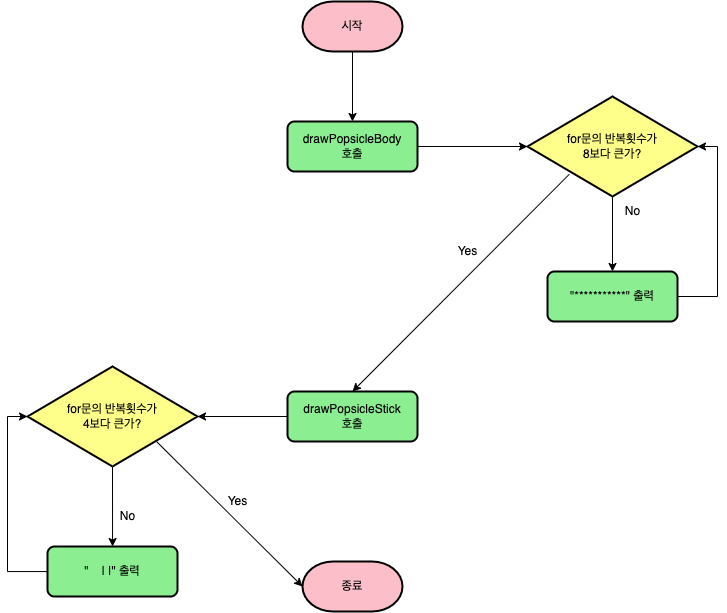

The diagram above was exported from draw.io. Its source (the exported page's mxGraphModel, read from the mxfile embedded in the PNG):
<mxGraphModel dx="1754" dy="843" grid="1" gridSize="10" guides="1" tooltips="1" connect="1" arrows="1" fold="1" page="1" pageScale="1" pageWidth="827" pageHeight="1169" math="0" shadow="0">
  <root>
    <mxCell id="WIyWlLk6GJQsqaUBKTNV-0" />
    <mxCell id="WIyWlLk6GJQsqaUBKTNV-1" parent="WIyWlLk6GJQsqaUBKTNV-0" />
    <mxCell id="Qg2MAg9dDqmT3gJgPr8z-5" style="edgeStyle=orthogonalEdgeStyle;rounded=0;orthogonalLoop=1;jettySize=auto;html=1;entryX=0.5;entryY=0;entryDx=0;entryDy=0;" edge="1" parent="WIyWlLk6GJQsqaUBKTNV-1" source="Qg2MAg9dDqmT3gJgPr8z-3" target="Qg2MAg9dDqmT3gJgPr8z-4">
      <mxGeometry relative="1" as="geometry" />
    </mxCell>
    <mxCell id="Qg2MAg9dDqmT3gJgPr8z-3" value="시작" style="strokeWidth=2;html=1;shape=mxgraph.flowchart.terminator;whiteSpace=wrap;fillColor=#fcbfc9;" vertex="1" parent="WIyWlLk6GJQsqaUBKTNV-1">
      <mxGeometry x="355" y="40" width="100" height="50" as="geometry" />
    </mxCell>
    <mxCell id="Qg2MAg9dDqmT3gJgPr8z-8" style="edgeStyle=orthogonalEdgeStyle;rounded=0;orthogonalLoop=1;jettySize=auto;html=1;exitX=1;exitY=0.5;exitDx=0;exitDy=0;" edge="1" parent="WIyWlLk6GJQsqaUBKTNV-1" source="Qg2MAg9dDqmT3gJgPr8z-4">
      <mxGeometry relative="1" as="geometry">
        <mxPoint x="580" y="185" as="targetPoint" />
      </mxGeometry>
    </mxCell>
    <mxCell id="Qg2MAg9dDqmT3gJgPr8z-4" value="drawPopsicleBody&lt;br&gt;호출" style="rounded=1;whiteSpace=wrap;html=1;absoluteArcSize=1;arcSize=14;strokeWidth=2;fillColor=#8bef91;" vertex="1" parent="WIyWlLk6GJQsqaUBKTNV-1">
      <mxGeometry x="340" y="160" width="130" height="50" as="geometry" />
    </mxCell>
    <mxCell id="Qg2MAg9dDqmT3gJgPr8z-10" style="edgeStyle=orthogonalEdgeStyle;rounded=0;orthogonalLoop=1;jettySize=auto;html=1;exitX=0.5;exitY=1;exitDx=0;exitDy=0;exitPerimeter=0;entryX=0.5;entryY=0;entryDx=0;entryDy=0;" edge="1" parent="WIyWlLk6GJQsqaUBKTNV-1" source="Qg2MAg9dDqmT3gJgPr8z-6" target="Qg2MAg9dDqmT3gJgPr8z-9">
      <mxGeometry relative="1" as="geometry" />
    </mxCell>
    <mxCell id="Qg2MAg9dDqmT3gJgPr8z-6" value="for문의 반복횟수가&lt;br&gt;8보다 큰가?" style="strokeWidth=2;html=1;shape=mxgraph.flowchart.decision;whiteSpace=wrap;fillColor=#FEFE8A;" vertex="1" parent="WIyWlLk6GJQsqaUBKTNV-1">
      <mxGeometry x="580" y="135" width="170" height="100" as="geometry" />
    </mxCell>
    <mxCell id="Qg2MAg9dDqmT3gJgPr8z-12" style="edgeStyle=orthogonalEdgeStyle;rounded=0;orthogonalLoop=1;jettySize=auto;html=1;exitX=1;exitY=0.5;exitDx=0;exitDy=0;entryX=1;entryY=0.5;entryDx=0;entryDy=0;entryPerimeter=0;" edge="1" parent="WIyWlLk6GJQsqaUBKTNV-1" source="Qg2MAg9dDqmT3gJgPr8z-9" target="Qg2MAg9dDqmT3gJgPr8z-6">
      <mxGeometry relative="1" as="geometry">
        <Array as="points">
          <mxPoint x="770" y="335" />
          <mxPoint x="770" y="185" />
        </Array>
      </mxGeometry>
    </mxCell>
    <mxCell id="Qg2MAg9dDqmT3gJgPr8z-9" value="&quot;***********&quot; 출력" style="rounded=1;whiteSpace=wrap;html=1;absoluteArcSize=1;arcSize=14;strokeWidth=2;fillColor=#8bef91;" vertex="1" parent="WIyWlLk6GJQsqaUBKTNV-1">
      <mxGeometry x="600" y="310" width="130" height="50" as="geometry" />
    </mxCell>
    <mxCell id="Qg2MAg9dDqmT3gJgPr8z-11" value="No" style="text;html=1;align=center;verticalAlign=middle;resizable=0;points=[];autosize=1;strokeColor=none;fillColor=none;" vertex="1" parent="WIyWlLk6GJQsqaUBKTNV-1">
      <mxGeometry x="665" y="235" width="40" height="30" as="geometry" />
    </mxCell>
    <mxCell id="Qg2MAg9dDqmT3gJgPr8z-27" style="edgeStyle=none;rounded=0;orthogonalLoop=1;jettySize=auto;html=1;exitX=0.246;exitY=0.778;exitDx=0;exitDy=0;entryX=0.5;entryY=0;entryDx=0;entryDy=0;exitPerimeter=0;" edge="1" parent="WIyWlLk6GJQsqaUBKTNV-1" source="Qg2MAg9dDqmT3gJgPr8z-6" target="Qg2MAg9dDqmT3gJgPr8z-13">
      <mxGeometry relative="1" as="geometry" />
    </mxCell>
    <mxCell id="Qg2MAg9dDqmT3gJgPr8z-13" value="drawPopsicleStick&lt;br&gt;호출" style="rounded=1;whiteSpace=wrap;html=1;absoluteArcSize=1;arcSize=14;strokeWidth=2;fillColor=#8bef91;" vertex="1" parent="WIyWlLk6GJQsqaUBKTNV-1">
      <mxGeometry x="340" y="430" width="130" height="50" as="geometry" />
    </mxCell>
    <mxCell id="Qg2MAg9dDqmT3gJgPr8z-15" style="edgeStyle=orthogonalEdgeStyle;rounded=0;orthogonalLoop=1;jettySize=auto;html=1;exitX=0.5;exitY=1;exitDx=0;exitDy=0;exitPerimeter=0;entryX=0.5;entryY=0;entryDx=0;entryDy=0;" edge="1" parent="WIyWlLk6GJQsqaUBKTNV-1" source="Qg2MAg9dDqmT3gJgPr8z-16" target="Qg2MAg9dDqmT3gJgPr8z-18">
      <mxGeometry relative="1" as="geometry">
        <Array as="points">
          <mxPoint x="165" y="585" />
        </Array>
      </mxGeometry>
    </mxCell>
    <mxCell id="Qg2MAg9dDqmT3gJgPr8z-21" style="edgeStyle=orthogonalEdgeStyle;rounded=0;orthogonalLoop=1;jettySize=auto;html=1;exitX=0;exitY=0.5;exitDx=0;exitDy=0;" edge="1" parent="WIyWlLk6GJQsqaUBKTNV-1" source="Qg2MAg9dDqmT3gJgPr8z-13" target="Qg2MAg9dDqmT3gJgPr8z-16">
      <mxGeometry relative="1" as="geometry">
        <mxPoint x="330" y="460" as="sourcePoint" />
      </mxGeometry>
    </mxCell>
    <mxCell id="Qg2MAg9dDqmT3gJgPr8z-16" value="for문의 반복횟수가&lt;br&gt;4보다 큰가?" style="strokeWidth=2;html=1;shape=mxgraph.flowchart.decision;whiteSpace=wrap;fillColor=#FEFE8A;" vertex="1" parent="WIyWlLk6GJQsqaUBKTNV-1">
      <mxGeometry x="80" y="405" width="170" height="100" as="geometry" />
    </mxCell>
    <mxCell id="Qg2MAg9dDqmT3gJgPr8z-22" style="edgeStyle=orthogonalEdgeStyle;rounded=0;orthogonalLoop=1;jettySize=auto;html=1;entryX=0;entryY=0.5;entryDx=0;entryDy=0;entryPerimeter=0;" edge="1" parent="WIyWlLk6GJQsqaUBKTNV-1" source="Qg2MAg9dDqmT3gJgPr8z-18" target="Qg2MAg9dDqmT3gJgPr8z-16">
      <mxGeometry relative="1" as="geometry">
        <mxPoint x="60" y="450" as="targetPoint" />
        <Array as="points">
          <mxPoint x="60" y="610" />
          <mxPoint x="60" y="455" />
        </Array>
      </mxGeometry>
    </mxCell>
    <mxCell id="Qg2MAg9dDqmT3gJgPr8z-18" value="&quot;&amp;nbsp; &amp;nbsp; | |&quot; 출력" style="rounded=1;whiteSpace=wrap;html=1;absoluteArcSize=1;arcSize=14;strokeWidth=2;fillColor=#8bef91;" vertex="1" parent="WIyWlLk6GJQsqaUBKTNV-1">
      <mxGeometry x="100" y="585" width="130" height="50" as="geometry" />
    </mxCell>
    <mxCell id="Qg2MAg9dDqmT3gJgPr8z-19" value="No" style="text;html=1;align=center;verticalAlign=middle;resizable=0;points=[];autosize=1;strokeColor=none;fillColor=none;" vertex="1" parent="WIyWlLk6GJQsqaUBKTNV-1">
      <mxGeometry x="160" y="540" width="40" height="30" as="geometry" />
    </mxCell>
    <mxCell id="Qg2MAg9dDqmT3gJgPr8z-26" style="edgeStyle=none;rounded=0;orthogonalLoop=1;jettySize=auto;html=1;exitX=0.76;exitY=0.752;exitDx=0;exitDy=0;exitPerimeter=0;entryX=0;entryY=0.5;entryDx=0;entryDy=0;entryPerimeter=0;" edge="1" parent="WIyWlLk6GJQsqaUBKTNV-1" source="Qg2MAg9dDqmT3gJgPr8z-16" target="Qg2MAg9dDqmT3gJgPr8z-23">
      <mxGeometry relative="1" as="geometry" />
    </mxCell>
    <mxCell id="Qg2MAg9dDqmT3gJgPr8z-23" value="종료" style="strokeWidth=2;html=1;shape=mxgraph.flowchart.terminator;whiteSpace=wrap;fillColor=#fcbfc9;" vertex="1" parent="WIyWlLk6GJQsqaUBKTNV-1">
      <mxGeometry x="355" y="600" width="100" height="50" as="geometry" />
    </mxCell>
    <mxCell id="Qg2MAg9dDqmT3gJgPr8z-28" value="Yes" style="text;html=1;align=center;verticalAlign=middle;resizable=0;points=[];autosize=1;strokeColor=none;fillColor=none;" vertex="1" parent="WIyWlLk6GJQsqaUBKTNV-1">
      <mxGeometry x="270" y="525" width="40" height="30" as="geometry" />
    </mxCell>
    <mxCell id="Qg2MAg9dDqmT3gJgPr8z-29" value="Yes" style="text;html=1;align=center;verticalAlign=middle;resizable=0;points=[];autosize=1;strokeColor=none;fillColor=none;" vertex="1" parent="WIyWlLk6GJQsqaUBKTNV-1">
      <mxGeometry x="500" y="275" width="40" height="30" as="geometry" />
    </mxCell>
  </root>
</mxGraphModel>